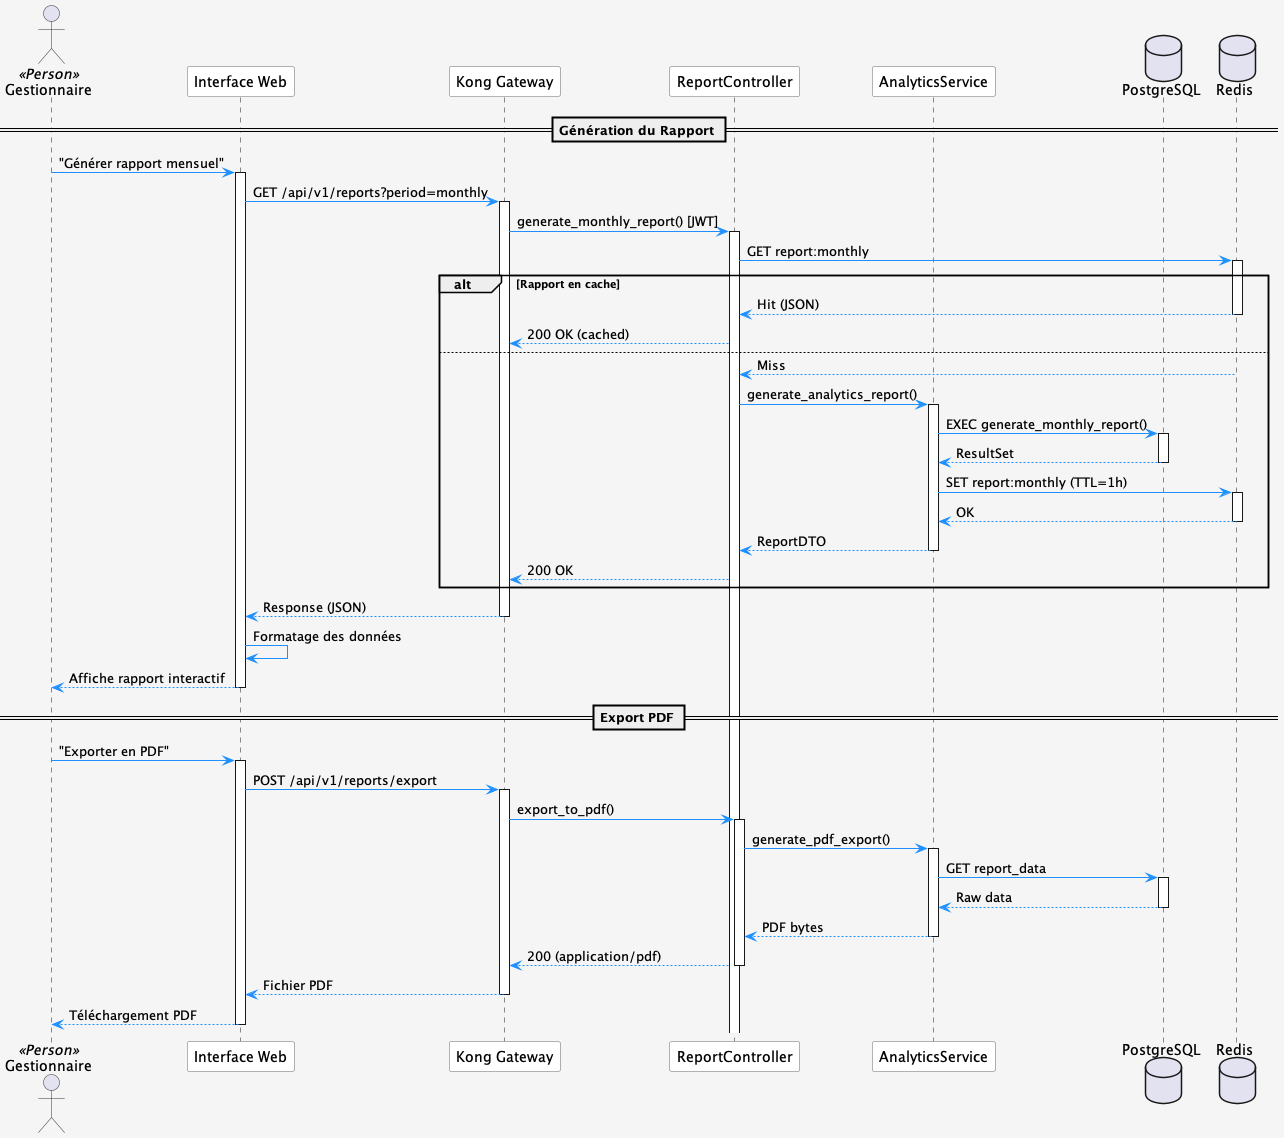

The diagram above was rendered by PlantUML. Its source (embedded in the PNG):
@startuml UC1 et UC3 - Génération et visualistion de rapport

skinparam {
    BackgroundColor #F5F5F5
    ActorBorderColor #333
    ParticipantBackgroundColor #FFFFFF
    ParticipantBorderColor #666
    ArrowColor #1E90FF
    SequenceMessageAlign reverse
}

actor "Gestionnaire" as gestionnaire <<Person>>
participant "Interface Web" as dashboard
participant "Kong Gateway" as kong
participant "ReportController" as controller
participant "AnalyticsService" as service
database "PostgreSQL" as db
database "Redis" as cache

== Génération du Rapport ==

gestionnaire -> dashboard : "Générer rapport mensuel"
activate dashboard
dashboard -> kong : GET /api/v1/reports?period=monthly
activate kong

kong -> controller : generate_monthly_report() [JWT]
activate controller

controller -> cache : GET report:monthly
activate cache

alt Rapport en cache
    cache --> controller : Hit (JSON)
    deactivate cache
    controller --> kong : 200 OK (cached)
else
    cache --> controller : Miss
    deactivate cache
    controller -> service : generate_analytics_report()
    activate service

    service -> db : EXEC generate_monthly_report()
    activate db
    db --> service : ResultSet
    deactivate db

    service -> cache : SET report:monthly (TTL=1h)
    activate cache
    cache --> service : OK
    deactivate cache

    service --> controller : ReportDTO
    deactivate service
    controller --> kong : 200 OK
end

kong --> dashboard : Response (JSON)
deactivate kong

dashboard -> dashboard : Formatage des données
dashboard --> gestionnaire : Affiche rapport interactif
deactivate dashboard

== Export PDF ==

gestionnaire -> dashboard : "Exporter en PDF"
activate dashboard
dashboard -> kong : POST /api/v1/reports/export
activate kong

kong -> controller : export_to_pdf()
activate controller
controller -> service : generate_pdf_export()
activate service

service -> db : GET report_data
activate db
db --> service : Raw data
deactivate db

service --> controller : PDF bytes
deactivate service
controller --> kong : 200 (application/pdf)
deactivate controller

kong --> dashboard : Fichier PDF
deactivate kong
dashboard --> gestionnaire : Téléchargement PDF
deactivate dashboard

@enduml